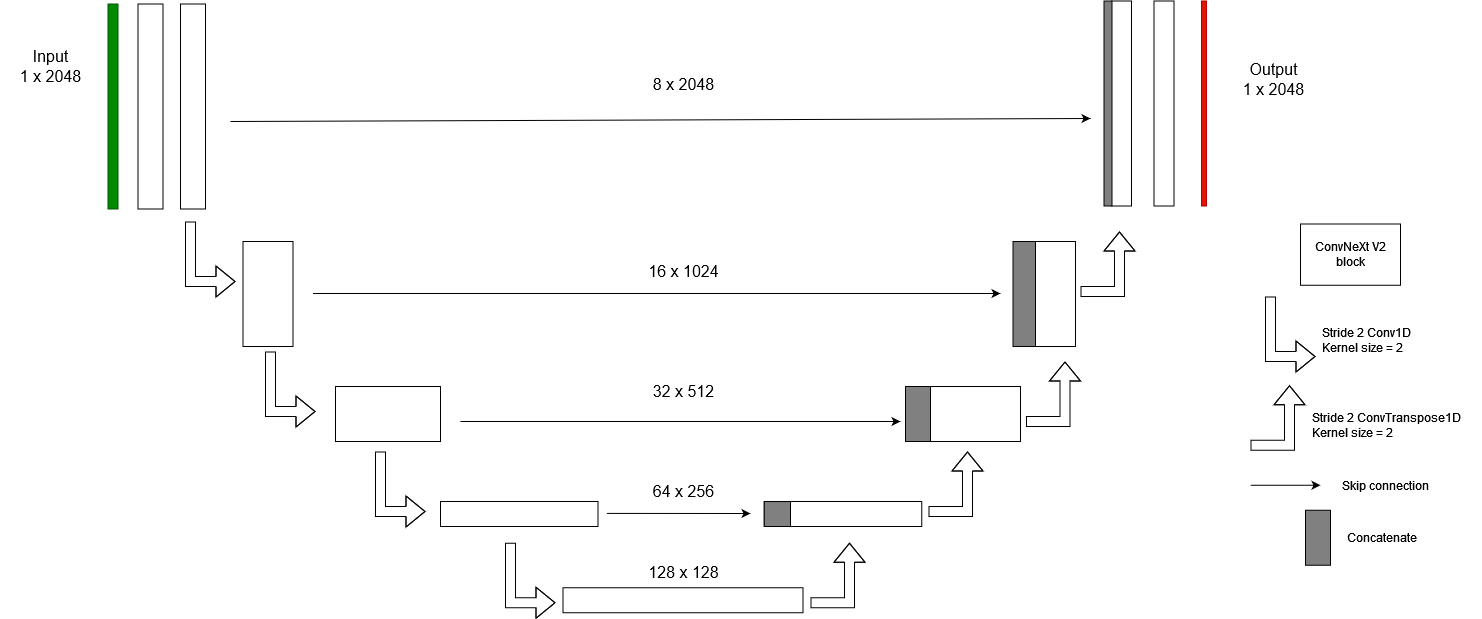

The diagram above was exported from draw.io. Its source (the exported page's mxGraphModel, read from the mxfile embedded in the PNG):
<mxGraphModel dx="2218" dy="1111" grid="1" gridSize="10" guides="1" tooltips="1" connect="1" arrows="1" fold="1" page="0" pageScale="1.5" pageWidth="826" pageHeight="1169" background="none" math="0" shadow="0">
  <root>
    <mxCell id="0" />
    <mxCell id="1" parent="0" />
    <mxCell id="qS3bVK1iqJ8wJj0ch2pp-90" value="" style="rounded=0;whiteSpace=wrap;html=1;rotation=-90;" vertex="1" parent="1">
      <mxGeometry x="27.5" y="142.5" width="205" height="25" as="geometry" />
    </mxCell>
    <mxCell id="qS3bVK1iqJ8wJj0ch2pp-91" value="" style="rounded=0;whiteSpace=wrap;html=1;rotation=-90;fillColor=#008a00;fontColor=#ffffff;strokeColor=#005700;" vertex="1" parent="1">
      <mxGeometry x="-10" y="150" width="205" height="10" as="geometry" />
    </mxCell>
    <mxCell id="qS3bVK1iqJ8wJj0ch2pp-92" value="" style="rounded=0;whiteSpace=wrap;html=1;rotation=-90;" vertex="1" parent="1">
      <mxGeometry x="70" y="142.5" width="205" height="25" as="geometry" />
    </mxCell>
    <mxCell id="qS3bVK1iqJ8wJj0ch2pp-94" value="" style="rounded=0;whiteSpace=wrap;html=1;rotation=-90;" vertex="1" parent="1">
      <mxGeometry x="195" y="317.5" width="105" height="50" as="geometry" />
    </mxCell>
    <mxCell id="qS3bVK1iqJ8wJj0ch2pp-95" value="" style="rounded=0;whiteSpace=wrap;html=1;rotation=-90;" vertex="1" parent="1">
      <mxGeometry x="340" y="410" width="55" height="105" as="geometry" />
    </mxCell>
    <mxCell id="qS3bVK1iqJ8wJj0ch2pp-96" value="" style="rounded=0;whiteSpace=wrap;html=1;rotation=-90;" vertex="1" parent="1">
      <mxGeometry x="486.25" y="483.75" width="25" height="157.5" as="geometry" />
    </mxCell>
    <mxCell id="qS3bVK1iqJ8wJj0ch2pp-97" value="" style="rounded=0;whiteSpace=wrap;html=1;rotation=-90;" vertex="1" parent="1">
      <mxGeometry x="920" y="410" width="55" height="105" as="geometry" />
    </mxCell>
    <mxCell id="qS3bVK1iqJ8wJj0ch2pp-98" value="" style="rounded=0;whiteSpace=wrap;html=1;rotation=-90;" vertex="1" parent="1">
      <mxGeometry x="977.5" y="317.5" width="105" height="50" as="geometry" />
    </mxCell>
    <mxCell id="qS3bVK1iqJ8wJj0ch2pp-102" value="" style="rounded=0;whiteSpace=wrap;html=1;rotation=-90;" vertex="1" parent="1">
      <mxGeometry x="998.5" y="142" width="205" height="20" as="geometry" />
    </mxCell>
    <mxCell id="qS3bVK1iqJ8wJj0ch2pp-103" value="" style="rounded=0;whiteSpace=wrap;html=1;rotation=-90;fillColor=#e51400;fontColor=#ffffff;strokeColor=#B20000;" vertex="1" parent="1">
      <mxGeometry x="1081" y="149.5" width="205" height="5" as="geometry" />
    </mxCell>
    <mxCell id="qS3bVK1iqJ8wJj0ch2pp-104" value="" style="rounded=0;whiteSpace=wrap;html=1;rotation=-90;" vertex="1" parent="1">
      <mxGeometry x="1041" y="142" width="205" height="20" as="geometry" />
    </mxCell>
    <mxCell id="qS3bVK1iqJ8wJj0ch2pp-108" value="" style="endArrow=classic;html=1;rounded=0;" edge="1" parent="1">
      <mxGeometry width="50" height="50" relative="1" as="geometry">
        <mxPoint x="292.5" y="342" as="sourcePoint" />
        <mxPoint x="980" y="342" as="targetPoint" />
      </mxGeometry>
    </mxCell>
    <mxCell id="qS3bVK1iqJ8wJj0ch2pp-109" value="" style="endArrow=classic;html=1;rounded=0;" edge="1" parent="1">
      <mxGeometry width="50" height="50" relative="1" as="geometry">
        <mxPoint x="440" y="470" as="sourcePoint" />
        <mxPoint x="880" y="470" as="targetPoint" />
      </mxGeometry>
    </mxCell>
    <mxCell id="qS3bVK1iqJ8wJj0ch2pp-110" value="" style="shape=flexArrow;endArrow=classic;html=1;rounded=0;" edge="1" parent="1">
      <mxGeometry width="50" height="50" relative="1" as="geometry">
        <mxPoint x="170" y="270" as="sourcePoint" />
        <mxPoint x="215" y="330" as="targetPoint" />
        <Array as="points">
          <mxPoint x="170" y="330" />
        </Array>
      </mxGeometry>
    </mxCell>
    <mxCell id="qS3bVK1iqJ8wJj0ch2pp-111" value="" style="shape=flexArrow;endArrow=classic;html=1;rounded=0;" edge="1" parent="1">
      <mxGeometry width="50" height="50" relative="1" as="geometry">
        <mxPoint x="250" y="400" as="sourcePoint" />
        <mxPoint x="295" y="460" as="targetPoint" />
        <Array as="points">
          <mxPoint x="250" y="460" />
        </Array>
      </mxGeometry>
    </mxCell>
    <mxCell id="qS3bVK1iqJ8wJj0ch2pp-112" value="" style="shape=flexArrow;endArrow=classic;html=1;rounded=0;" edge="1" parent="1">
      <mxGeometry width="50" height="50" relative="1" as="geometry">
        <mxPoint x="360" y="500" as="sourcePoint" />
        <mxPoint x="405" y="560" as="targetPoint" />
        <Array as="points">
          <mxPoint x="360" y="560" />
        </Array>
      </mxGeometry>
    </mxCell>
    <mxCell id="qS3bVK1iqJ8wJj0ch2pp-117" value="&lt;div style=&quot;font-size: 16px;&quot;&gt;Input&lt;/div&gt;&lt;div style=&quot;font-size: 16px;&quot;&gt;1 x 2048&lt;br style=&quot;font-size: 16px;&quot;&gt;&lt;/div&gt;" style="text;strokeColor=none;fillColor=none;html=1;fontSize=16;fontStyle=0;verticalAlign=middle;align=center;" vertex="1" parent="1">
      <mxGeometry x="-20" y="95" width="100" height="40" as="geometry" />
    </mxCell>
    <mxCell id="qS3bVK1iqJ8wJj0ch2pp-118" value="&lt;div style=&quot;font-size: 16px;&quot;&gt;8 x 2048&lt;br style=&quot;font-size: 16px;&quot;&gt;&lt;/div&gt;" style="text;strokeColor=none;fillColor=none;html=1;fontSize=16;fontStyle=0;verticalAlign=middle;align=center;" vertex="1" parent="1">
      <mxGeometry x="612.5" y="112.5" width="100" height="40" as="geometry" />
    </mxCell>
    <mxCell id="qS3bVK1iqJ8wJj0ch2pp-119" value="&lt;div style=&quot;font-size: 16px;&quot;&gt;16 x 1024&lt;br style=&quot;font-size: 16px;&quot;&gt;&lt;/div&gt;" style="text;strokeColor=none;fillColor=none;html=1;fontSize=16;fontStyle=0;verticalAlign=middle;align=center;" vertex="1" parent="1">
      <mxGeometry x="612.5" y="300" width="100" height="40" as="geometry" />
    </mxCell>
    <mxCell id="qS3bVK1iqJ8wJj0ch2pp-120" value="&lt;div style=&quot;font-size: 16px;&quot;&gt;32 x 512&lt;br style=&quot;font-size: 16px;&quot;&gt;&lt;/div&gt;" style="text;strokeColor=none;fillColor=none;html=1;fontSize=16;fontStyle=0;verticalAlign=middle;align=center;" vertex="1" parent="1">
      <mxGeometry x="612.5" y="420" width="100" height="40" as="geometry" />
    </mxCell>
    <mxCell id="qS3bVK1iqJ8wJj0ch2pp-122" value="&lt;div style=&quot;font-size: 16px;&quot;&gt;64 x 256&lt;br style=&quot;font-size: 16px;&quot;&gt;&lt;/div&gt;" style="text;strokeColor=none;fillColor=none;html=1;fontSize=16;fontStyle=0;verticalAlign=middle;align=center;" vertex="1" parent="1">
      <mxGeometry x="612.5" y="520" width="100" height="40" as="geometry" />
    </mxCell>
    <mxCell id="qS3bVK1iqJ8wJj0ch2pp-123" value="" style="shape=flexArrow;endArrow=classic;html=1;rounded=0;" edge="1" parent="1">
      <mxGeometry width="50" height="50" relative="1" as="geometry">
        <mxPoint x="490" y="591.2499999999998" as="sourcePoint" />
        <mxPoint x="535" y="651.25" as="targetPoint" />
        <Array as="points">
          <mxPoint x="490" y="651.25" />
        </Array>
      </mxGeometry>
    </mxCell>
    <mxCell id="qS3bVK1iqJ8wJj0ch2pp-124" value="" style="rounded=0;whiteSpace=wrap;html=1;rotation=-90;" vertex="1" parent="1">
      <mxGeometry x="650" y="528.75" width="25" height="240" as="geometry" />
    </mxCell>
    <mxCell id="qS3bVK1iqJ8wJj0ch2pp-125" value="&lt;div style=&quot;font-size: 16px;&quot;&gt;128 x 128&lt;br style=&quot;font-size: 16px;&quot;&gt;&lt;/div&gt;" style="text;strokeColor=none;fillColor=none;html=1;fontSize=16;fontStyle=0;verticalAlign=middle;align=center;" vertex="1" parent="1">
      <mxGeometry x="612.5" y="601.25" width="100" height="40" as="geometry" />
    </mxCell>
    <mxCell id="qS3bVK1iqJ8wJj0ch2pp-126" value="" style="rounded=0;whiteSpace=wrap;html=1;rotation=-90;" vertex="1" parent="1">
      <mxGeometry x="810" y="483.75" width="25" height="157.5" as="geometry" />
    </mxCell>
    <mxCell id="qS3bVK1iqJ8wJj0ch2pp-129" value="" style="endArrow=classic;html=1;rounded=0;" edge="1" parent="1">
      <mxGeometry width="50" height="50" relative="1" as="geometry">
        <mxPoint x="586.25" y="561.9099999999997" as="sourcePoint" />
        <mxPoint x="730" y="562" as="targetPoint" />
      </mxGeometry>
    </mxCell>
    <mxCell id="qS3bVK1iqJ8wJj0ch2pp-132" value="&lt;div style=&quot;font-size: 16px;&quot;&gt;Output&lt;/div&gt;&lt;div style=&quot;font-size: 16px;&quot;&gt;1 x 2048&lt;br style=&quot;font-size: 16px;&quot;&gt;&lt;/div&gt;" style="text;strokeColor=none;fillColor=none;html=1;fontSize=16;fontStyle=0;verticalAlign=middle;align=center;" vertex="1" parent="1">
      <mxGeometry x="1203.5" y="110" width="100" height="35" as="geometry" />
    </mxCell>
    <mxCell id="qS3bVK1iqJ8wJj0ch2pp-133" value="ConvNeXt V2 block" style="rounded=0;whiteSpace=wrap;html=1;rotation=0;" vertex="1" parent="1">
      <mxGeometry x="1280" y="272.5" width="100" height="61.25" as="geometry" />
    </mxCell>
    <mxCell id="qS3bVK1iqJ8wJj0ch2pp-134" value="" style="shape=flexArrow;endArrow=classic;html=1;rounded=0;" edge="1" parent="1">
      <mxGeometry width="50" height="50" relative="1" as="geometry">
        <mxPoint x="1250" y="344.9999999999998" as="sourcePoint" />
        <mxPoint x="1295" y="404.9999999999998" as="targetPoint" />
        <Array as="points">
          <mxPoint x="1250" y="405" />
        </Array>
      </mxGeometry>
    </mxCell>
    <mxCell id="qS3bVK1iqJ8wJj0ch2pp-135" value="" style="shape=flexArrow;endArrow=classic;html=1;rounded=0;" edge="1" parent="1">
      <mxGeometry width="50" height="50" relative="1" as="geometry">
        <mxPoint x="1230" y="493.75" as="sourcePoint" />
        <mxPoint x="1268.9999999999998" y="433.7499999999998" as="targetPoint" />
        <Array as="points">
          <mxPoint x="1269" y="493.75" />
        </Array>
      </mxGeometry>
    </mxCell>
    <mxCell id="qS3bVK1iqJ8wJj0ch2pp-136" value="" style="shape=flexArrow;endArrow=classic;html=1;rounded=0;" edge="1" parent="1">
      <mxGeometry width="50" height="50" relative="1" as="geometry">
        <mxPoint x="790" y="651.25" as="sourcePoint" />
        <mxPoint x="829" y="591.2499999999998" as="targetPoint" />
        <Array as="points">
          <mxPoint x="829" y="651.25" />
        </Array>
      </mxGeometry>
    </mxCell>
    <mxCell id="qS3bVK1iqJ8wJj0ch2pp-137" value="" style="shape=flexArrow;endArrow=classic;html=1;rounded=0;" edge="1" parent="1">
      <mxGeometry width="50" height="50" relative="1" as="geometry">
        <mxPoint x="908" y="560" as="sourcePoint" />
        <mxPoint x="947" y="499.9999999999998" as="targetPoint" />
        <Array as="points">
          <mxPoint x="947" y="560" />
        </Array>
      </mxGeometry>
    </mxCell>
    <mxCell id="qS3bVK1iqJ8wJj0ch2pp-139" value="" style="shape=flexArrow;endArrow=classic;html=1;rounded=0;" edge="1" parent="1">
      <mxGeometry width="50" height="50" relative="1" as="geometry">
        <mxPoint x="1005.5" y="470" as="sourcePoint" />
        <mxPoint x="1044.5" y="409.9999999999998" as="targetPoint" />
        <Array as="points">
          <mxPoint x="1044.5" y="470" />
        </Array>
      </mxGeometry>
    </mxCell>
    <mxCell id="qS3bVK1iqJ8wJj0ch2pp-140" value="" style="shape=flexArrow;endArrow=classic;html=1;rounded=0;" edge="1" parent="1">
      <mxGeometry width="50" height="50" relative="1" as="geometry">
        <mxPoint x="1060" y="340" as="sourcePoint" />
        <mxPoint x="1099" y="279.9999999999998" as="targetPoint" />
        <Array as="points">
          <mxPoint x="1099" y="340" />
        </Array>
      </mxGeometry>
    </mxCell>
    <mxCell id="qS3bVK1iqJ8wJj0ch2pp-141" value="" style="endArrow=classic;html=1;rounded=0;" edge="1" parent="1">
      <mxGeometry width="50" height="50" relative="1" as="geometry">
        <mxPoint x="1230" y="533.7499999999998" as="sourcePoint" />
        <mxPoint x="1300" y="533.75" as="targetPoint" />
      </mxGeometry>
    </mxCell>
    <mxCell id="qS3bVK1iqJ8wJj0ch2pp-142" value="&lt;div&gt;Stride 2 Conv1D&lt;/div&gt;&lt;div&gt;Kernel size = 2&lt;br&gt;&lt;/div&gt;" style="text;html=1;align=left;verticalAlign=middle;resizable=0;points=[];autosize=1;strokeColor=none;fillColor=none;" vertex="1" parent="1">
      <mxGeometry x="1300" y="368.75" width="110" height="40" as="geometry" />
    </mxCell>
    <mxCell id="qS3bVK1iqJ8wJj0ch2pp-143" value="&lt;div&gt;Stride 2 ConvTranspose1D&lt;/div&gt;&lt;div&gt;Kernel size = 2&lt;br&gt;&lt;/div&gt;" style="text;html=1;align=left;verticalAlign=middle;resizable=0;points=[];autosize=1;strokeColor=none;fillColor=none;" vertex="1" parent="1">
      <mxGeometry x="1290" y="453.75" width="170" height="40" as="geometry" />
    </mxCell>
    <mxCell id="qS3bVK1iqJ8wJj0ch2pp-144" value="Skip connection" style="text;html=1;align=left;verticalAlign=middle;resizable=0;points=[];autosize=1;strokeColor=none;fillColor=none;" vertex="1" parent="1">
      <mxGeometry x="1320" y="518.75" width="110" height="30" as="geometry" />
    </mxCell>
    <mxCell id="qS3bVK1iqJ8wJj0ch2pp-145" value="" style="rounded=0;whiteSpace=wrap;html=1;rotation=-90;labelBackgroundColor=#333333;fillColor=#808080;" vertex="1" parent="1">
      <mxGeometry x="870" y="450" width="55" height="25" as="geometry" />
    </mxCell>
    <mxCell id="qS3bVK1iqJ8wJj0ch2pp-146" value="" style="rounded=0;whiteSpace=wrap;html=1;rotation=-90;fillColor=#808080;" vertex="1" parent="1">
      <mxGeometry x="951.25" y="331.25" width="105" height="22.5" as="geometry" />
    </mxCell>
    <mxCell id="qS3bVK1iqJ8wJj0ch2pp-147" value="" style="rounded=0;whiteSpace=wrap;html=1;rotation=-90;fillColor=#808080;" vertex="1" parent="1">
      <mxGeometry x="744.38" y="549.38" width="25" height="26.25" as="geometry" />
    </mxCell>
    <mxCell id="qS3bVK1iqJ8wJj0ch2pp-149" value="" style="rounded=0;whiteSpace=wrap;html=1;rotation=-90;labelBackgroundColor=#333333;fillColor=#808080;" vertex="1" parent="1">
      <mxGeometry x="1270" y="573.75" width="55" height="25" as="geometry" />
    </mxCell>
    <mxCell id="qS3bVK1iqJ8wJj0ch2pp-150" value="Concatenate" style="text;html=1;align=left;verticalAlign=middle;resizable=0;points=[];autosize=1;strokeColor=none;fillColor=none;" vertex="1" parent="1">
      <mxGeometry x="1325" y="571.25" width="90" height="30" as="geometry" />
    </mxCell>
    <mxCell id="qS3bVK1iqJ8wJj0ch2pp-151" value="" style="endArrow=classic;html=1;rounded=0;" edge="1" parent="1">
      <mxGeometry width="50" height="50" relative="1" as="geometry">
        <mxPoint x="210" y="170" as="sourcePoint" />
        <mxPoint x="1070" y="167" as="targetPoint" />
      </mxGeometry>
    </mxCell>
    <mxCell id="qS3bVK1iqJ8wJj0ch2pp-153" value="" style="rounded=0;whiteSpace=wrap;html=1;rotation=-90;fillColor=#808080;" vertex="1" parent="1">
      <mxGeometry x="985" y="148" width="205" height="8" as="geometry" />
    </mxCell>
  </root>
</mxGraphModel>